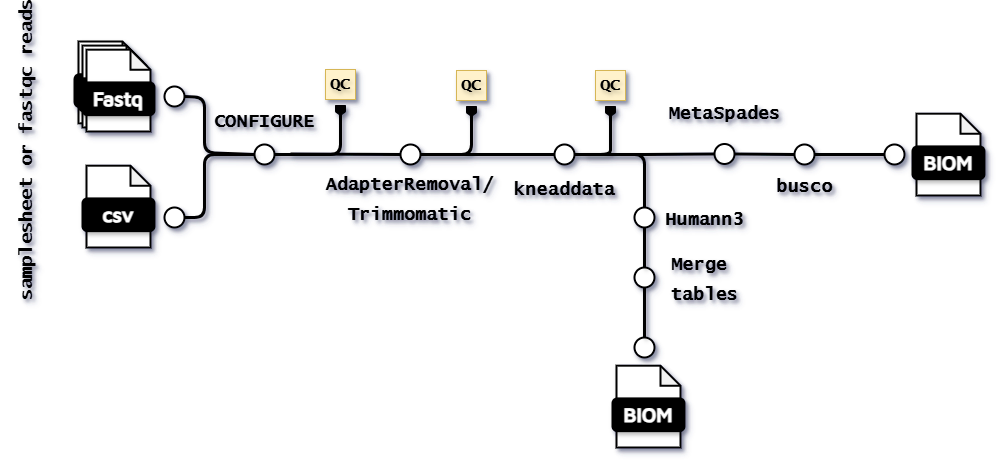

The diagram above was exported from draw.io. Its source (the exported page's mxGraphModel, read from the mxfile embedded in the PNG):
<mxGraphModel dx="2073" dy="685" grid="1" gridSize="10" guides="1" tooltips="1" connect="1" arrows="1" fold="1" page="1" pageScale="1" pageWidth="827" pageHeight="1169" math="0" shadow="0">
  <root>
    <mxCell id="0" />
    <mxCell id="1" parent="0" />
    <mxCell id="2" value="" style="group;textShadow=1;shadow=1;" vertex="1" connectable="0" parent="1">
      <mxGeometry x="-290" y="104" width="80" height="90" as="geometry" />
    </mxCell>
    <mxCell id="3" value="" style="shape=note;whiteSpace=wrap;html=1;backgroundOutline=1;darkOpacity=0.05;rounded=1;size=20;strokeWidth=2;textShadow=1;shadow=1;" vertex="1" parent="2">
      <mxGeometry x="4" width="64" height="81.81818181818181" as="geometry" />
    </mxCell>
    <mxCell id="4" value="&lt;font data-font-src=&quot;https://fonts.googleapis.com/css?family=Maven+Pro&quot; face=&quot;Maven Pro&quot; color=&quot;#ffffff&quot;&gt;&lt;b&gt;&lt;font style=&quot;font-size: 20px;&quot;&gt;Fastq&lt;/font&gt;&lt;/b&gt;&lt;/font&gt;" style="rounded=1;whiteSpace=wrap;html=1;strokeWidth=2;fillColor=#000000;textShadow=1;shadow=1;" vertex="1" parent="2">
      <mxGeometry y="32.72727272727273" width="72" height="32.72727272727273" as="geometry" />
    </mxCell>
    <mxCell id="5" value="" style="shape=note;whiteSpace=wrap;html=1;backgroundOutline=1;darkOpacity=0.05;rounded=1;size=20;strokeWidth=2;textShadow=1;shadow=1;" vertex="1" parent="2">
      <mxGeometry x="8" y="4.090909090909091" width="64" height="81.81818181818181" as="geometry" />
    </mxCell>
    <mxCell id="6" value="&lt;font data-font-src=&quot;https://fonts.googleapis.com/css?family=Maven+Pro&quot; face=&quot;Maven Pro&quot; color=&quot;#ffffff&quot;&gt;&lt;b&gt;&lt;font style=&quot;font-size: 20px;&quot;&gt;Fastq&lt;/font&gt;&lt;/b&gt;&lt;/font&gt;" style="rounded=1;whiteSpace=wrap;html=1;strokeWidth=2;fillColor=#000000;textShadow=1;shadow=1;" vertex="1" parent="2">
      <mxGeometry x="4" y="36.81818181818182" width="72" height="32.72727272727273" as="geometry" />
    </mxCell>
    <mxCell id="7" value="" style="shape=note;whiteSpace=wrap;html=1;backgroundOutline=1;darkOpacity=0.05;rounded=1;size=20;strokeWidth=2;textShadow=1;shadow=1;" vertex="1" parent="2">
      <mxGeometry x="12" y="8.181818181818182" width="64" height="81.81818181818181" as="geometry" />
    </mxCell>
    <mxCell id="8" value="&lt;font data-font-src=&quot;https://fonts.googleapis.com/css?family=Maven+Pro&quot; face=&quot;Maven Pro&quot; color=&quot;#ffffff&quot;&gt;&lt;b&gt;&lt;font style=&quot;font-size: 20px;&quot;&gt;Fastq&lt;/font&gt;&lt;/b&gt;&lt;/font&gt;" style="rounded=1;whiteSpace=wrap;html=1;strokeWidth=2;fillColor=#000000;textShadow=1;shadow=1;" vertex="1" parent="2">
      <mxGeometry x="8" y="40.90909090909091" width="72" height="32.72727272727273" as="geometry" />
    </mxCell>
    <mxCell id="9" value="" style="ellipse;whiteSpace=wrap;html=1;aspect=fixed;rounded=1;rotation=0;strokeWidth=2;textShadow=1;shadow=1;" vertex="1" parent="1">
      <mxGeometry x="-110" y="207" width="20" height="20" as="geometry" />
    </mxCell>
    <mxCell id="10" value="" style="endArrow=none;html=1;rounded=1;strokeWidth=3;textShadow=1;shadow=1;" edge="1" target="11" parent="1">
      <mxGeometry width="50" height="50" relative="1" as="geometry">
        <mxPoint x="-74" y="216.5" as="sourcePoint" />
        <mxPoint x="-34" y="216.5" as="targetPoint" />
      </mxGeometry>
    </mxCell>
    <mxCell id="11" value="" style="ellipse;whiteSpace=wrap;html=1;aspect=fixed;rounded=1;rotation=0;strokeWidth=2;textShadow=1;shadow=1;" vertex="1" parent="1">
      <mxGeometry x="36" y="207" width="20" height="20" as="geometry" />
    </mxCell>
    <mxCell id="12" value="&lt;div&gt;&lt;font face=&quot;Lucida Console&quot;&gt;&lt;span style=&quot;font-size: 18px;&quot;&gt;AdapterRemoval/&lt;/span&gt;&lt;/font&gt;&lt;/div&gt;&lt;font face=&quot;Lucida Console&quot;&gt;&lt;span style=&quot;font-size: 18px;&quot;&gt;Trimmomatic&lt;/span&gt;&lt;/font&gt;" style="text;strokeColor=none;fillColor=none;html=1;fontSize=24;fontStyle=1;verticalAlign=middle;align=center;textShadow=1;shadow=1;" vertex="1" parent="1">
      <mxGeometry x="-5" y="240" width="100" height="40" as="geometry" />
    </mxCell>
    <mxCell id="13" value="" style="endArrow=none;html=1;rounded=1;strokeWidth=3;exitX=1;exitY=0.5;exitDx=0;exitDy=0;textShadow=1;shadow=1;" edge="1" source="11" target="14" parent="1">
      <mxGeometry width="50" height="50" relative="1" as="geometry">
        <mxPoint x="56" y="216.5" as="sourcePoint" />
        <mxPoint x="96" y="216.5" as="targetPoint" />
      </mxGeometry>
    </mxCell>
    <mxCell id="14" value="" style="ellipse;whiteSpace=wrap;html=1;aspect=fixed;rounded=1;rotation=0;strokeWidth=2;textShadow=1;shadow=1;" vertex="1" parent="1">
      <mxGeometry x="190" y="207" width="20" height="20" as="geometry" />
    </mxCell>
    <mxCell id="15" value="&lt;font face=&quot;Lucida Console&quot;&gt;&lt;span style=&quot;font-size: 18px;&quot;&gt;kneaddata&lt;/span&gt;&lt;/font&gt;" style="text;strokeColor=none;fillColor=none;html=1;fontSize=24;fontStyle=1;verticalAlign=middle;align=center;textShadow=1;shadow=1;" vertex="1" parent="1">
      <mxGeometry x="150" y="230" width="100" height="40" as="geometry" />
    </mxCell>
    <mxCell id="16" value="" style="endArrow=none;html=1;rounded=1;strokeWidth=3;fontSize=16;entryX=1;entryY=0.5;entryDx=0;entryDy=0;textShadow=1;shadow=1;" edge="1" target="9" parent="1">
      <mxGeometry width="50" height="50" relative="1" as="geometry">
        <mxPoint x="-24" y="170" as="sourcePoint" />
        <mxPoint x="-44" y="190" as="targetPoint" />
        <Array as="points">
          <mxPoint x="-24" y="217" />
        </Array>
      </mxGeometry>
    </mxCell>
    <mxCell id="17" value="" style="shape=offPageConnector;whiteSpace=wrap;html=1;fillColor=#000000;textShadow=1;shadow=1;" vertex="1" parent="1">
      <mxGeometry x="-29" y="168" width="10" height="10" as="geometry" />
    </mxCell>
    <mxCell id="18" value="&lt;font style=&quot;font-size: 16px;&quot; face=&quot;Lucida Console&quot;&gt;&lt;span style=&quot;font-size: 16px;&quot;&gt;QC&lt;/span&gt;&lt;/font&gt;" style="text;strokeColor=#d6b656;fillColor=#fff2cc;html=1;fontSize=16;fontStyle=1;verticalAlign=middle;align=center;textShadow=1;shadow=1;" vertex="1" parent="1">
      <mxGeometry x="-39" y="132" width="30" height="30" as="geometry" />
    </mxCell>
    <mxCell id="19" value="" style="shape=offPageConnector;whiteSpace=wrap;html=1;fillColor=#000000;textShadow=1;shadow=1;" vertex="1" parent="1">
      <mxGeometry x="102" y="169" width="10" height="10" as="geometry" />
    </mxCell>
    <mxCell id="20" value="&lt;font style=&quot;font-size: 16px;&quot; face=&quot;Lucida Console&quot;&gt;&lt;span style=&quot;font-size: 16px;&quot;&gt;QC&lt;/span&gt;&lt;/font&gt;" style="text;strokeColor=#d6b656;fillColor=#fff2cc;html=1;fontSize=16;fontStyle=1;verticalAlign=middle;align=center;textShadow=1;shadow=1;" vertex="1" parent="1">
      <mxGeometry x="92" y="133" width="30" height="30" as="geometry" />
    </mxCell>
    <mxCell id="21" value="" style="endArrow=none;html=1;rounded=1;strokeWidth=3;fontSize=16;entryX=1;entryY=0.5;entryDx=0;entryDy=0;textShadow=1;shadow=1;" edge="1" parent="1">
      <mxGeometry width="50" height="50" relative="1" as="geometry">
        <mxPoint x="107" y="170" as="sourcePoint" />
        <mxPoint x="57" y="217" as="targetPoint" />
        <Array as="points">
          <mxPoint x="107" y="217" />
        </Array>
      </mxGeometry>
    </mxCell>
    <mxCell id="22" value="" style="endArrow=none;html=1;rounded=1;strokeWidth=3;fontSize=16;entryX=1;entryY=0.5;entryDx=0;entryDy=0;exitX=0.5;exitY=0;exitDx=0;exitDy=0;textShadow=1;shadow=1;" edge="1" source="23" parent="1">
      <mxGeometry width="50" height="50" relative="1" as="geometry">
        <mxPoint x="246" y="180" as="sourcePoint" />
        <mxPoint x="220" y="217" as="targetPoint" />
        <Array as="points">
          <mxPoint x="246" y="200" />
          <mxPoint x="246" y="217" />
        </Array>
      </mxGeometry>
    </mxCell>
    <mxCell id="23" value="" style="shape=offPageConnector;whiteSpace=wrap;html=1;fillColor=#000000;textShadow=1;shadow=1;" vertex="1" parent="1">
      <mxGeometry x="241" y="169" width="10" height="10" as="geometry" />
    </mxCell>
    <mxCell id="24" value="&lt;font style=&quot;font-size: 16px;&quot; face=&quot;Lucida Console&quot;&gt;&lt;span style=&quot;font-size: 16px;&quot;&gt;QC&lt;/span&gt;&lt;/font&gt;" style="text;strokeColor=#d6b656;fillColor=#fff2cc;html=1;fontSize=16;fontStyle=1;verticalAlign=middle;align=center;textShadow=1;shadow=1;" vertex="1" parent="1">
      <mxGeometry x="231" y="133" width="30" height="30" as="geometry" />
    </mxCell>
    <mxCell id="25" value="" style="ellipse;whiteSpace=wrap;html=1;aspect=fixed;rounded=1;rotation=0;strokeWidth=2;textShadow=1;shadow=1;" vertex="1" parent="1">
      <mxGeometry x="350" y="206.5" width="20" height="20" as="geometry" />
    </mxCell>
    <mxCell id="26" value="" style="endArrow=none;html=1;rounded=1;strokeWidth=3;fontSize=16;entryX=1;entryY=0.5;entryDx=0;entryDy=0;textShadow=1;shadow=1;exitX=0;exitY=0.5;exitDx=0;exitDy=0;" edge="1" source="25" target="14" parent="1">
      <mxGeometry width="50" height="50" relative="1" as="geometry">
        <mxPoint x="350" y="217" as="sourcePoint" />
        <mxPoint x="197" y="227" as="targetPoint" />
        <Array as="points">
          <mxPoint x="270" y="217" />
        </Array>
      </mxGeometry>
    </mxCell>
    <mxCell id="27" value="" style="endArrow=none;html=1;rounded=1;strokeWidth=3;fontSize=16;entryX=1;entryY=0.5;entryDx=0;entryDy=0;textShadow=1;shadow=1;exitX=0.5;exitY=0;exitDx=0;exitDy=0;" edge="1" source="28" target="14" parent="1">
      <mxGeometry width="50" height="50" relative="1" as="geometry">
        <mxPoint x="280" y="260" as="sourcePoint" />
        <mxPoint x="197" y="227" as="targetPoint" />
        <Array as="points">
          <mxPoint x="280" y="217" />
        </Array>
      </mxGeometry>
    </mxCell>
    <mxCell id="28" value="" style="ellipse;whiteSpace=wrap;html=1;aspect=fixed;rounded=1;rotation=0;strokeWidth=2;textShadow=1;shadow=1;" vertex="1" parent="1">
      <mxGeometry x="270" y="270" width="20" height="20" as="geometry" />
    </mxCell>
    <mxCell id="29" value="" style="ellipse;whiteSpace=wrap;html=1;aspect=fixed;rounded=1;rotation=0;strokeWidth=2;textShadow=1;shadow=1;" vertex="1" parent="1">
      <mxGeometry x="270" y="330" width="20" height="20" as="geometry" />
    </mxCell>
    <mxCell id="30" value="" style="endArrow=none;html=1;rounded=1;strokeWidth=3;fontSize=16;entryX=0.5;entryY=1;entryDx=0;entryDy=0;textShadow=1;shadow=1;exitX=0.5;exitY=0;exitDx=0;exitDy=0;" edge="1" source="29" target="28" parent="1">
      <mxGeometry width="50" height="50" relative="1" as="geometry">
        <mxPoint x="450" y="314" as="sourcePoint" />
        <mxPoint x="310" y="313.5" as="targetPoint" />
        <Array as="points" />
      </mxGeometry>
    </mxCell>
    <mxCell id="31" value="&lt;font face=&quot;Lucida Console&quot;&gt;&lt;span style=&quot;font-size: 18px;&quot;&gt;Humann3&lt;/span&gt;&lt;/font&gt;" style="text;strokeColor=none;fillColor=none;html=1;fontSize=24;fontStyle=1;verticalAlign=middle;align=center;textShadow=1;shadow=1;" vertex="1" parent="1">
      <mxGeometry x="290" y="260" width="100" height="40" as="geometry" />
    </mxCell>
    <mxCell id="32" value="&lt;font face=&quot;Lucida Console&quot;&gt;&lt;span style=&quot;font-size: 18px;&quot;&gt;Merge&amp;nbsp;&lt;/span&gt;&lt;/font&gt;&lt;div&gt;&lt;font face=&quot;Lucida Console&quot;&gt;&lt;span style=&quot;font-size: 18px;&quot;&gt;tables&lt;/span&gt;&lt;/font&gt;&lt;/div&gt;" style="text;strokeColor=none;fillColor=none;html=1;fontSize=24;fontStyle=1;verticalAlign=middle;align=center;textShadow=1;shadow=1;" vertex="1" parent="1">
      <mxGeometry x="290" y="320" width="100" height="40" as="geometry" />
    </mxCell>
    <mxCell id="33" value="&lt;font face=&quot;Lucida Console&quot;&gt;&lt;span style=&quot;font-size: 18px;&quot;&gt;MetaSpades&lt;/span&gt;&lt;/font&gt;" style="text;strokeColor=none;fillColor=none;html=1;fontSize=24;fontStyle=1;verticalAlign=middle;align=center;textShadow=1;shadow=1;" vertex="1" parent="1">
      <mxGeometry x="310" y="154" width="100" height="40" as="geometry" />
    </mxCell>
    <mxCell id="34" value="" style="endArrow=none;html=1;rounded=1;strokeWidth=3;fontSize=16;entryX=1;entryY=0.5;entryDx=0;entryDy=0;textShadow=1;shadow=1;exitX=0;exitY=0.5;exitDx=0;exitDy=0;" edge="1" source="35" target="25" parent="1">
      <mxGeometry width="50" height="50" relative="1" as="geometry">
        <mxPoint x="460" y="217" as="sourcePoint" />
        <mxPoint x="290" y="300" as="targetPoint" />
        <Array as="points" />
      </mxGeometry>
    </mxCell>
    <mxCell id="35" value="" style="ellipse;whiteSpace=wrap;html=1;aspect=fixed;rounded=1;rotation=0;strokeWidth=2;textShadow=1;shadow=1;" vertex="1" parent="1">
      <mxGeometry x="430" y="207" width="20" height="20" as="geometry" />
    </mxCell>
    <mxCell id="36" value="&lt;font face=&quot;Lucida Console&quot;&gt;&lt;span style=&quot;font-size: 18px;&quot;&gt;busco&lt;/span&gt;&lt;/font&gt;" style="text;strokeColor=none;fillColor=none;html=1;fontSize=24;fontStyle=1;verticalAlign=middle;align=center;textShadow=1;shadow=1;" vertex="1" parent="1">
      <mxGeometry x="390" y="226.5" width="100" height="40" as="geometry" />
    </mxCell>
    <mxCell id="37" value="" style="ellipse;whiteSpace=wrap;html=1;aspect=fixed;rounded=1;rotation=0;strokeWidth=2;textShadow=1;shadow=1;" vertex="1" parent="1">
      <mxGeometry x="270" y="400" width="20" height="20" as="geometry" />
    </mxCell>
    <mxCell id="38" value="" style="endArrow=none;html=1;rounded=1;strokeWidth=3;textShadow=1;shadow=1;exitX=0.5;exitY=1;exitDx=0;exitDy=0;entryX=0.5;entryY=0;entryDx=0;entryDy=0;" edge="1" source="29" target="37" parent="1">
      <mxGeometry width="50" height="50" relative="1" as="geometry">
        <mxPoint x="110" y="290" as="sourcePoint" />
        <mxPoint x="220" y="290.5" as="targetPoint" />
      </mxGeometry>
    </mxCell>
    <mxCell id="39" value="" style="group;textShadow=1;shadow=1;" vertex="1" connectable="0" parent="1">
      <mxGeometry x="240" y="420" width="80" height="90" as="geometry" />
    </mxCell>
    <mxCell id="40" value="" style="shape=note;whiteSpace=wrap;html=1;backgroundOutline=1;darkOpacity=0.05;rounded=1;size=20;strokeWidth=2;textShadow=1;shadow=1;" vertex="1" parent="39">
      <mxGeometry x="12" y="8.181818181818182" width="64" height="81.81818181818181" as="geometry" />
    </mxCell>
    <mxCell id="41" value="&lt;font data-font-src=&quot;https://fonts.googleapis.com/css?family=Maven+Pro&quot; face=&quot;Maven Pro&quot; color=&quot;#ffffff&quot;&gt;&lt;b&gt;&lt;font style=&quot;font-size: 20px;&quot;&gt;BIOM&lt;/font&gt;&lt;/b&gt;&lt;/font&gt;" style="rounded=1;whiteSpace=wrap;html=1;strokeWidth=2;fillColor=#000000;textShadow=1;shadow=1;" vertex="1" parent="39">
      <mxGeometry x="8" y="40.90909090909091" width="72" height="32.72727272727273" as="geometry" />
    </mxCell>
    <mxCell id="42" value="" style="group;textShadow=1;shadow=1;" vertex="1" connectable="0" parent="1">
      <mxGeometry x="540" y="168" width="80" height="90" as="geometry" />
    </mxCell>
    <mxCell id="43" value="" style="shape=note;whiteSpace=wrap;html=1;backgroundOutline=1;darkOpacity=0.05;rounded=1;size=20;strokeWidth=2;textShadow=1;shadow=1;" vertex="1" parent="42">
      <mxGeometry x="12" y="8.181818181818182" width="64" height="81.81818181818181" as="geometry" />
    </mxCell>
    <mxCell id="44" value="&lt;font data-font-src=&quot;https://fonts.googleapis.com/css?family=Maven+Pro&quot; face=&quot;Maven Pro&quot; color=&quot;#ffffff&quot;&gt;&lt;b&gt;&lt;font style=&quot;font-size: 20px;&quot;&gt;BIOM&lt;/font&gt;&lt;/b&gt;&lt;/font&gt;" style="rounded=1;whiteSpace=wrap;html=1;strokeWidth=2;fillColor=#000000;textShadow=1;shadow=1;" vertex="1" parent="42">
      <mxGeometry x="8" y="40.90909090909091" width="72" height="32.72727272727273" as="geometry" />
    </mxCell>
    <mxCell id="45" value="" style="ellipse;whiteSpace=wrap;html=1;aspect=fixed;rounded=1;rotation=0;strokeWidth=2;textShadow=1;shadow=1;" vertex="1" parent="1">
      <mxGeometry x="520" y="207" width="20" height="20" as="geometry" />
    </mxCell>
    <mxCell id="46" value="" style="endArrow=none;html=1;rounded=1;strokeWidth=3;fontSize=16;entryX=1;entryY=0.5;entryDx=0;entryDy=0;textShadow=1;shadow=1;exitX=0;exitY=0.5;exitDx=0;exitDy=0;" edge="1" source="45" target="35" parent="1">
      <mxGeometry width="50" height="50" relative="1" as="geometry">
        <mxPoint x="470" y="210" as="sourcePoint" />
        <mxPoint x="410" y="210" as="targetPoint" />
        <Array as="points" />
      </mxGeometry>
    </mxCell>
    <mxCell id="47" value="" style="group;textShadow=1;shadow=1;" vertex="1" connectable="0" parent="1">
      <mxGeometry x="-290" y="220" width="80" height="90" as="geometry" />
    </mxCell>
    <mxCell id="48" value="" style="shape=note;whiteSpace=wrap;html=1;backgroundOutline=1;darkOpacity=0.05;rounded=1;size=20;strokeWidth=2;textShadow=1;shadow=1;" vertex="1" parent="47">
      <mxGeometry x="12" y="8.181818181818182" width="64" height="81.81818181818181" as="geometry" />
    </mxCell>
    <mxCell id="49" value="&lt;font data-font-src=&quot;https://fonts.googleapis.com/css?family=Maven+Pro&quot; face=&quot;Maven Pro&quot; color=&quot;#ffffff&quot;&gt;&lt;b&gt;&lt;font style=&quot;font-size: 20px;&quot;&gt;csv&lt;/font&gt;&lt;/b&gt;&lt;/font&gt;" style="rounded=1;whiteSpace=wrap;html=1;strokeWidth=2;fillColor=#000000;textShadow=1;shadow=1;" vertex="1" parent="47">
      <mxGeometry x="8" y="40.90909090909091" width="72" height="32.72727272727273" as="geometry" />
    </mxCell>
    <mxCell id="50" value="&lt;div&gt;&lt;font face=&quot;Lucida Console&quot;&gt;&lt;span style=&quot;font-size: 18px;&quot;&gt;samplesheet or fastqc reads&lt;/span&gt;&lt;/font&gt;&lt;/div&gt;" style="text;strokeColor=none;fillColor=none;html=1;fontSize=24;fontStyle=1;verticalAlign=middle;align=center;textShadow=1;shadow=1;rotation=-90;" vertex="1" parent="1">
      <mxGeometry x="-390" y="193" width="100" height="40" as="geometry" />
    </mxCell>
    <mxCell id="51" value="" style="ellipse;whiteSpace=wrap;html=1;aspect=fixed;rounded=1;rotation=0;strokeWidth=2;textShadow=1;shadow=1;" vertex="1" parent="1">
      <mxGeometry x="-200" y="149" width="20" height="20" as="geometry" />
    </mxCell>
    <mxCell id="52" value="" style="ellipse;whiteSpace=wrap;html=1;aspect=fixed;rounded=1;rotation=0;strokeWidth=2;textShadow=1;shadow=1;" vertex="1" parent="1">
      <mxGeometry x="-200" y="270" width="20" height="20" as="geometry" />
    </mxCell>
    <mxCell id="53" value="" style="endArrow=none;html=1;rounded=1;strokeWidth=3;fontSize=16;entryX=1;entryY=0.5;entryDx=0;entryDy=0;textShadow=1;shadow=1;exitX=0;exitY=0.5;exitDx=0;exitDy=0;" edge="1" source="9" target="51" parent="1">
      <mxGeometry width="50" height="50" relative="1" as="geometry">
        <mxPoint x="-140" y="168" as="sourcePoint" />
        <mxPoint x="-190" y="215" as="targetPoint" />
        <Array as="points">
          <mxPoint x="-160" y="215" />
          <mxPoint x="-160" y="160" />
        </Array>
      </mxGeometry>
    </mxCell>
    <mxCell id="54" value="" style="endArrow=none;html=1;rounded=1;strokeWidth=3;fontSize=16;entryX=1;entryY=0.5;entryDx=0;entryDy=0;textShadow=1;shadow=1;exitX=0;exitY=0.5;exitDx=0;exitDy=0;" edge="1" source="9" target="52" parent="1">
      <mxGeometry width="50" height="50" relative="1" as="geometry">
        <mxPoint x="-34" y="308" as="sourcePoint" />
        <mxPoint x="-120" y="250" as="targetPoint" />
        <Array as="points">
          <mxPoint x="-160" y="217" />
          <mxPoint x="-160" y="280" />
        </Array>
      </mxGeometry>
    </mxCell>
    <mxCell id="55" value="&lt;div&gt;&lt;font face=&quot;Lucida Console&quot;&gt;&lt;span style=&quot;font-size: 18px;&quot;&gt;CONFIGURE&lt;/span&gt;&lt;/font&gt;&lt;/div&gt;" style="text;strokeColor=none;fillColor=none;html=1;fontSize=24;fontStyle=1;verticalAlign=middle;align=center;textShadow=1;shadow=1;" vertex="1" parent="1">
      <mxGeometry x="-150" y="162" width="100" height="40" as="geometry" />
    </mxCell>
  </root>
</mxGraphModel>